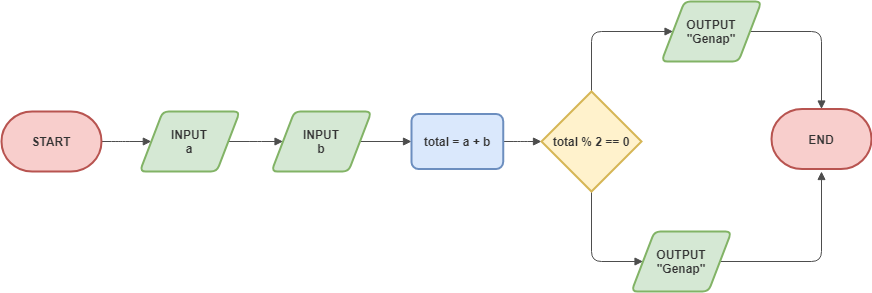

The diagram above was exported from draw.io. Its source (the exported page's mxGraphModel, read from the mxfile embedded in the PNG):
<mxGraphModel dx="2893" dy="1370" grid="1" gridSize="10" guides="1" tooltips="1" connect="1" arrows="1" fold="1" page="1" pageScale="1" pageWidth="1169" pageHeight="827" math="0" shadow="0">
  <root>
    <mxCell id="0" />
    <mxCell id="1" parent="0" />
    <mxCell id="2" value="" style="edgeStyle=orthogonalEdgeStyle;rounded=1;orthogonalLoop=1;jettySize=auto;html=1;strokeColor=#4D4D4D;endArrow=block;endFill=1;" edge="1" source="3" target="5" parent="1">
      <mxGeometry relative="1" as="geometry" />
    </mxCell>
    <mxCell id="3" value="&lt;b&gt;&lt;font color=&quot;#333333&quot;&gt;START&lt;/font&gt;&lt;/b&gt;" style="strokeWidth=2;html=1;shape=mxgraph.flowchart.terminator;whiteSpace=wrap;fillColor=#f8cecc;strokeColor=#b85450;" vertex="1" parent="1">
      <mxGeometry x="100" y="440" width="100" height="60" as="geometry" />
    </mxCell>
    <mxCell id="4" value="" style="edgeStyle=orthogonalEdgeStyle;rounded=1;orthogonalLoop=1;jettySize=auto;html=1;endArrow=block;endFill=1;strokeColor=#4D4D4D;" edge="1" source="5" target="7" parent="1">
      <mxGeometry relative="1" as="geometry" />
    </mxCell>
    <mxCell id="5" value="&lt;b&gt;&lt;font color=&quot;#333333&quot;&gt;INPUT&lt;br&gt;a&lt;br&gt;&lt;/font&gt;&lt;/b&gt;" style="shape=parallelogram;html=1;strokeWidth=2;perimeter=parallelogramPerimeter;whiteSpace=wrap;rounded=1;arcSize=12;size=0.23;fillColor=#d5e8d4;strokeColor=#82b366;" vertex="1" parent="1">
      <mxGeometry x="238.33000000000004" y="440" width="100" height="60" as="geometry" />
    </mxCell>
    <mxCell id="6" value="" style="edgeStyle=orthogonalEdgeStyle;rounded=1;orthogonalLoop=1;jettySize=auto;html=1;endArrow=block;endFill=1;strokeColor=#4D4D4D;" edge="1" source="7" target="9" parent="1">
      <mxGeometry relative="1" as="geometry" />
    </mxCell>
    <mxCell id="7" value="&lt;b&gt;&lt;font color=&quot;#333333&quot;&gt;INPUT&lt;br&gt;b&lt;br&gt;&lt;/font&gt;&lt;/b&gt;" style="shape=parallelogram;html=1;strokeWidth=2;perimeter=parallelogramPerimeter;whiteSpace=wrap;rounded=1;arcSize=12;size=0.23;fillColor=#d5e8d4;strokeColor=#82b366;" vertex="1" parent="1">
      <mxGeometry x="370" y="440" width="100" height="60" as="geometry" />
    </mxCell>
    <mxCell id="8" value="" style="edgeStyle=orthogonalEdgeStyle;rounded=1;orthogonalLoop=1;jettySize=auto;html=1;endArrow=block;endFill=1;strokeColor=#4D4D4D;" edge="1" source="9" target="12" parent="1">
      <mxGeometry relative="1" as="geometry" />
    </mxCell>
    <mxCell id="9" value="&lt;b&gt;&lt;font color=&quot;#333333&quot;&gt;total = a + b&lt;/font&gt;&lt;/b&gt;" style="rounded=1;whiteSpace=wrap;html=1;absoluteArcSize=1;arcSize=14;strokeWidth=2;fillColor=#dae8fc;strokeColor=#6c8ebf;" vertex="1" parent="1">
      <mxGeometry x="510" y="442.5" width="91.67" height="55" as="geometry" />
    </mxCell>
    <mxCell id="10" style="edgeStyle=orthogonalEdgeStyle;rounded=1;orthogonalLoop=1;jettySize=auto;html=1;entryX=0;entryY=0.5;entryDx=0;entryDy=0;endArrow=block;endFill=1;strokeColor=#4D4D4D;" edge="1" source="12" target="14" parent="1">
      <mxGeometry relative="1" as="geometry">
        <Array as="points">
          <mxPoint x="690" y="590" />
        </Array>
      </mxGeometry>
    </mxCell>
    <mxCell id="11" style="edgeStyle=orthogonalEdgeStyle;rounded=1;orthogonalLoop=1;jettySize=auto;html=1;entryX=0;entryY=0.5;entryDx=0;entryDy=0;endArrow=block;endFill=1;strokeColor=#4D4D4D;" edge="1" source="12" target="16" parent="1">
      <mxGeometry relative="1" as="geometry">
        <Array as="points">
          <mxPoint x="690" y="360" />
        </Array>
      </mxGeometry>
    </mxCell>
    <mxCell id="12" value="&lt;b&gt;&lt;font color=&quot;#333333&quot;&gt;total % 2 == 0&lt;/font&gt;&lt;/b&gt;" style="strokeWidth=2;html=1;shape=mxgraph.flowchart.decision;whiteSpace=wrap;fillColor=#fff2cc;strokeColor=#d6b656;" vertex="1" parent="1">
      <mxGeometry x="640" y="420" width="100" height="100" as="geometry" />
    </mxCell>
    <mxCell id="13" style="edgeStyle=orthogonalEdgeStyle;rounded=1;orthogonalLoop=1;jettySize=auto;html=1;endArrow=block;endFill=1;strokeColor=#4D4D4D;" edge="1" source="14" parent="1">
      <mxGeometry relative="1" as="geometry">
        <mxPoint x="919.9999999999995" y="500" as="targetPoint" />
      </mxGeometry>
    </mxCell>
    <mxCell id="14" value="&lt;b&gt;&lt;font color=&quot;#333333&quot;&gt;OUTPUT&lt;br&gt;&quot;Genap&quot;&lt;br&gt;&lt;/font&gt;&lt;/b&gt;" style="shape=parallelogram;html=1;strokeWidth=2;perimeter=parallelogramPerimeter;whiteSpace=wrap;rounded=1;arcSize=12;size=0.23;fillColor=#d5e8d4;strokeColor=#82b366;" vertex="1" parent="1">
      <mxGeometry x="730" y="560" width="100" height="60" as="geometry" />
    </mxCell>
    <mxCell id="15" style="edgeStyle=orthogonalEdgeStyle;rounded=1;orthogonalLoop=1;jettySize=auto;html=1;entryX=0.5;entryY=0;entryDx=0;entryDy=0;entryPerimeter=0;endArrow=block;endFill=1;strokeColor=#4D4D4D;" edge="1" source="16" target="17" parent="1">
      <mxGeometry relative="1" as="geometry" />
    </mxCell>
    <mxCell id="16" value="&lt;b&gt;&lt;font color=&quot;#333333&quot;&gt;OUTPUT&lt;br&gt;&quot;Genap&quot;&lt;br&gt;&lt;/font&gt;&lt;/b&gt;" style="shape=parallelogram;html=1;strokeWidth=2;perimeter=parallelogramPerimeter;whiteSpace=wrap;rounded=1;arcSize=12;size=0.23;fillColor=#d5e8d4;strokeColor=#82b366;" vertex="1" parent="1">
      <mxGeometry x="760" y="330" width="100" height="60" as="geometry" />
    </mxCell>
    <mxCell id="17" value="&lt;b&gt;&lt;font color=&quot;#333333&quot;&gt;END&lt;/font&gt;&lt;/b&gt;" style="strokeWidth=2;html=1;shape=mxgraph.flowchart.terminator;whiteSpace=wrap;fillColor=#f8cecc;strokeColor=#b85450;" vertex="1" parent="1">
      <mxGeometry x="870" y="437.5" width="100" height="60" as="geometry" />
    </mxCell>
  </root>
</mxGraphModel>